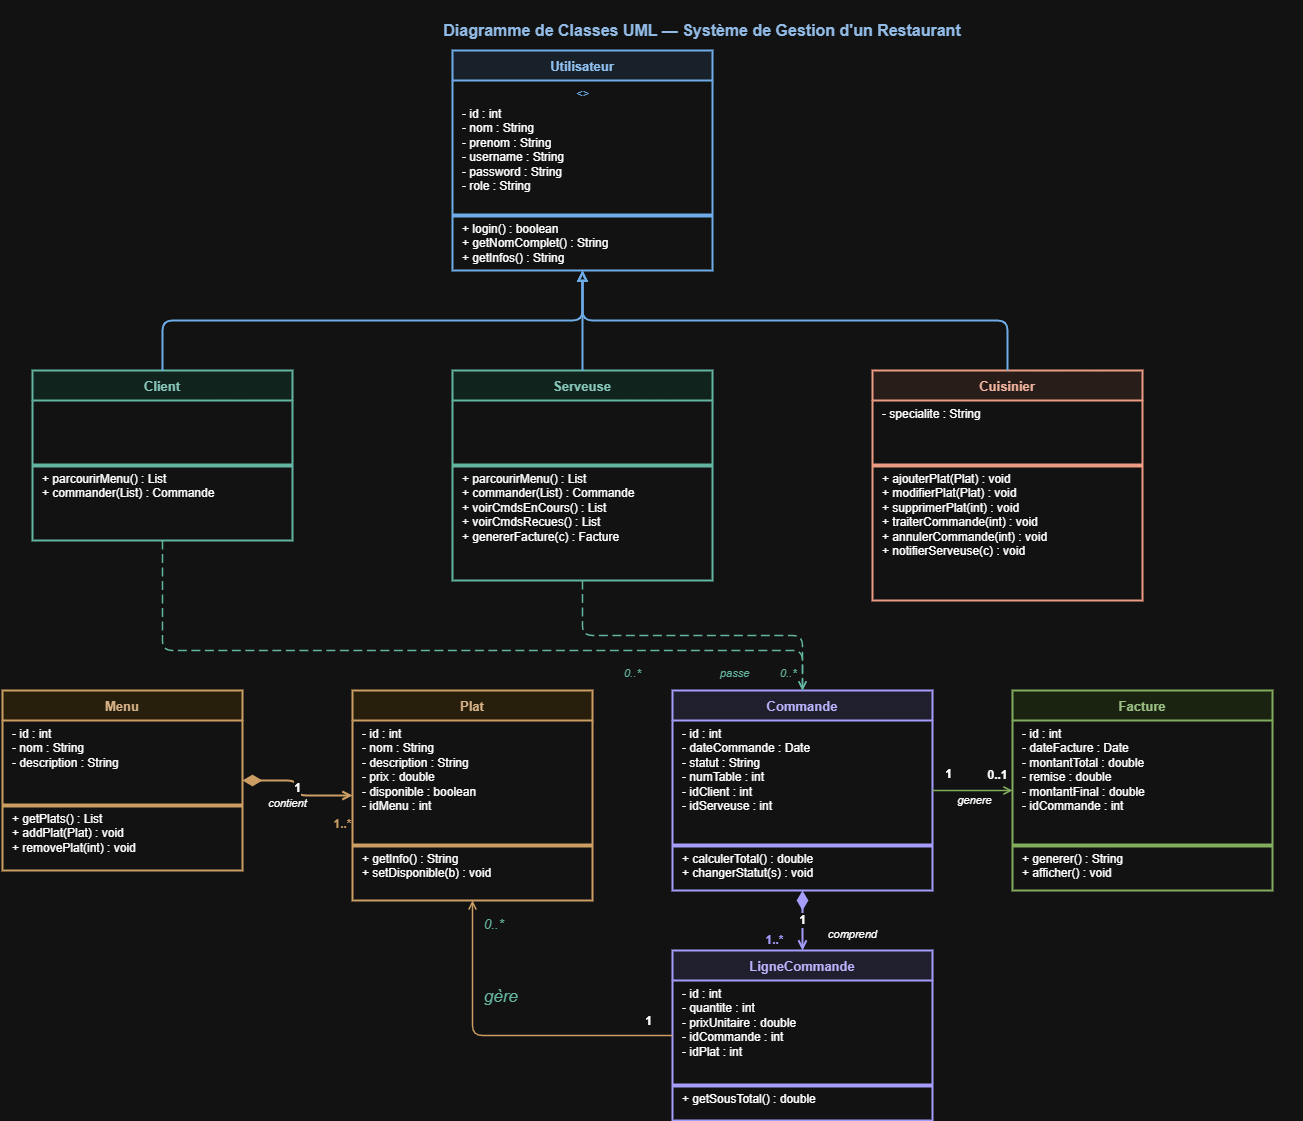

The diagram above was exported from draw.io. Its source (the exported page's mxGraphModel, read from the mxfile embedded in the PNG):
<mxGraphModel dx="1471" dy="803" grid="1" gridSize="10" guides="1" tooltips="1" connect="1" arrows="1" fold="1" page="1" pageScale="1" pageWidth="1654" pageHeight="1169" math="0" shadow="0">
  <root>
    <mxCell id="0" />
    <mxCell id="1" parent="0" />
    <mxCell id="title" parent="1" style="text;html=1;strokeColor=none;fillColor=none;align=center;verticalAlign=middle;whiteSpace=wrap;fontSize=16;fontStyle=1;fontColor=#1A4A7C;" value="&lt;div&gt;&lt;br&gt;&lt;/div&gt;Diagramme de Classes UML — Système de Gestion d'un Restaurant" vertex="1">
      <mxGeometry height="40" width="1200" x="200" y="10" as="geometry" />
    </mxCell>
    <mxCell id="utilisateur" parent="1" style="swimlane;fontStyle=1;align=center;startSize=30;fillColor=#E6F1FB;strokeColor=#185FA5;strokeWidth=2;fontSize=13;fontColor=#0C447C;italic=1;" value="Utilisateur" vertex="1">
      <mxGeometry height="220" width="260" x="550" y="60" as="geometry" />
    </mxCell>
    <mxCell id="u_abstract" parent="utilisateur" style="text;html=1;strokeColor=none;fillColor=none;align=center;fontSize=11;fontStyle=2;fontColor=#185FA5;" value="&lt;&lt;abstract&gt;&gt;" vertex="1">
      <mxGeometry height="20" width="260" y="30" as="geometry" />
    </mxCell>
    <mxCell id="u_attrs" parent="utilisateur" style="text;html=1;strokeColor=none;fillColor=none;align=left;verticalAlign=top;spacingLeft=8;fontSize=12;" value="- id : int&#10;- nom : String&#10;- prenom : String&#10;- username : String&#10;- password : String&#10;- role : String" vertex="1">
      <mxGeometry height="110" width="260" y="50" as="geometry" />
    </mxCell>
    <mxCell id="u_sep1" parent="utilisateur" style="line;strokeColor=#185FA5;fillColor=none;" value="" vertex="1">
      <mxGeometry height="10" width="260" y="160" as="geometry" />
    </mxCell>
    <mxCell id="u_methods" parent="utilisateur" style="text;html=1;strokeColor=none;fillColor=none;align=left;verticalAlign=top;spacingLeft=8;fontSize=12;" value="+ login() : boolean&#10;+ getNomComplet() : String&#10;+ getInfos() : String" vertex="1">
      <mxGeometry height="55" width="260" y="165" as="geometry" />
    </mxCell>
    <mxCell id="client" parent="1" style="swimlane;fontStyle=1;align=center;startSize=30;fillColor=#E1F5EE;strokeColor=#0F6E56;strokeWidth=2;fontSize=13;fontColor=#085041;" value="Client" vertex="1">
      <mxGeometry height="170" width="260" x="130" y="380" as="geometry" />
    </mxCell>
    <mxCell id="cl_sep" parent="client" style="line;strokeColor=#0F6E56;fillColor=none;" value="" vertex="1">
      <mxGeometry height="10" width="260" y="90" as="geometry" />
    </mxCell>
    <mxCell id="cl_methods" parent="client" style="text;html=1;strokeColor=none;fillColor=none;align=left;verticalAlign=top;spacingLeft=8;fontSize=12;" value="+ parcourirMenu() : List&lt;Plat&gt;&#10;+ commander(List&lt;Plat&gt;) : Commande" vertex="1">
      <mxGeometry height="55" width="260" y="95" as="geometry" />
    </mxCell>
    <mxCell id="serveuse" parent="1" style="swimlane;fontStyle=1;align=center;startSize=30;fillColor=#E1F5EE;strokeColor=#0F6E56;strokeWidth=2;fontSize=13;fontColor=#085041;" value="Serveuse" vertex="1">
      <mxGeometry height="210" width="260" x="550" y="380" as="geometry" />
    </mxCell>
    <mxCell id="sv_sep" parent="serveuse" style="line;strokeColor=#0F6E56;fillColor=none;" value="" vertex="1">
      <mxGeometry height="10" width="260" y="90" as="geometry" />
    </mxCell>
    <mxCell id="sv_methods" parent="serveuse" style="text;html=1;strokeColor=none;fillColor=none;align=left;verticalAlign=top;spacingLeft=8;fontSize=12;" value="+ parcourirMenu() : List&lt;Plat&gt;&#10;+ commander(List&lt;Plat&gt;) : Commande&#10;+ voirCmdsEnCours() : List&lt;Commande&gt;&#10;+ voirCmdsRecues() : List&lt;Commande&gt;&#10;+ genererFacture(c) : Facture" vertex="1">
      <mxGeometry height="105" width="260" y="95" as="geometry" />
    </mxCell>
    <mxCell id="cuisinier" parent="1" style="swimlane;fontStyle=1;align=center;startSize=30;fillColor=#FAECE7;strokeColor=#993C1D;strokeWidth=2;fontSize=13;fontColor=#712B13;" value="Cuisinier" vertex="1">
      <mxGeometry height="230" width="270" x="970" y="380" as="geometry" />
    </mxCell>
    <mxCell id="cu_attrs" parent="cuisinier" style="text;html=1;strokeColor=none;fillColor=none;align=left;verticalAlign=top;spacingLeft=8;fontSize=12;" value="- specialite : String" vertex="1">
      <mxGeometry height="60" width="270" y="30" as="geometry" />
    </mxCell>
    <mxCell id="cu_sep" parent="cuisinier" style="line;strokeColor=#993C1D;fillColor=none;" value="" vertex="1">
      <mxGeometry height="10" width="270" y="90" as="geometry" />
    </mxCell>
    <mxCell id="cu_methods" parent="cuisinier" style="text;html=1;strokeColor=none;fillColor=none;align=left;verticalAlign=top;spacingLeft=8;fontSize=12;" value="+ ajouterPlat(Plat) : void&#10;+ modifierPlat(Plat) : void&#10;+ supprimerPlat(int) : void&#10;+ traiterCommande(int) : void&#10;+ annulerCommande(int) : void&#10;+ notifierServeuse(c) : void" vertex="1">
      <mxGeometry height="130" width="270" y="95" as="geometry" />
    </mxCell>
    <mxCell id="menu" parent="1" style="swimlane;fontStyle=1;align=center;startSize=30;fillColor=#FAEEDA;strokeColor=#854F0B;strokeWidth=2;fontSize=13;fontColor=#633806;" value="Menu" vertex="1">
      <mxGeometry height="180" width="240" x="100" y="700" as="geometry" />
    </mxCell>
    <mxCell id="m_attrs" parent="menu" style="text;html=1;strokeColor=none;fillColor=none;align=left;verticalAlign=top;spacingLeft=8;fontSize=12;" value="- id : int&#10;- nom : String&#10;- description : String" vertex="1">
      <mxGeometry height="80" width="240" y="30" as="geometry" />
    </mxCell>
    <mxCell id="m_sep" parent="menu" style="line;strokeColor=#854F0B;fillColor=none;" value="" vertex="1">
      <mxGeometry height="10" width="240" y="110" as="geometry" />
    </mxCell>
    <mxCell id="m_methods" parent="menu" style="text;html=1;strokeColor=none;fillColor=none;align=left;verticalAlign=top;spacingLeft=8;fontSize=12;" value="+ getPlats() : List&lt;Plat&gt;&#10;+ addPlat(Plat) : void&#10;+ removePlat(int) : void" vertex="1">
      <mxGeometry height="60" width="240" y="115" as="geometry" />
    </mxCell>
    <mxCell id="plat" parent="1" style="swimlane;fontStyle=1;align=center;startSize=30;fillColor=#FAEEDA;strokeColor=#854F0B;strokeWidth=2;fontSize=13;fontColor=#633806;" value="Plat" vertex="1">
      <mxGeometry height="210" width="240" x="450" y="700" as="geometry" />
    </mxCell>
    <mxCell id="pl_attrs" parent="plat" style="text;html=1;strokeColor=none;fillColor=none;align=left;verticalAlign=top;spacingLeft=8;fontSize=12;" value="- id : int&#10;- nom : String&#10;- description : String&#10;- prix : double&#10;- disponible : boolean&#10;- idMenu : int" vertex="1">
      <mxGeometry height="120" width="240" y="30" as="geometry" />
    </mxCell>
    <mxCell id="pl_sep" parent="plat" style="line;strokeColor=#854F0B;fillColor=none;" value="" vertex="1">
      <mxGeometry height="10" width="240" y="150" as="geometry" />
    </mxCell>
    <mxCell id="pl_methods" parent="plat" style="text;html=1;strokeColor=none;fillColor=none;align=left;verticalAlign=top;spacingLeft=8;fontSize=12;" value="+ getInfo() : String&#10;+ setDisponible(b) : void" vertex="1">
      <mxGeometry height="50" width="240" y="155" as="geometry" />
    </mxCell>
    <mxCell id="commande" parent="1" style="swimlane;fontStyle=1;align=center;startSize=30;fillColor=#EEEDFE;strokeColor=#534AB7;strokeWidth=2;fontSize=13;fontColor=#3C3489;" value="Commande" vertex="1">
      <mxGeometry height="200" width="260" x="770" y="700" as="geometry" />
    </mxCell>
    <mxCell id="cm_attrs" parent="commande" style="text;html=1;strokeColor=none;fillColor=none;align=left;verticalAlign=top;spacingLeft=8;fontSize=12;" value="- id : int&#10;- dateCommande : Date&#10;- statut : String&#10;- numTable : int&#10;- idClient : int&#10;- idServeuse : int" vertex="1">
      <mxGeometry height="120" width="260" y="30" as="geometry" />
    </mxCell>
    <mxCell id="cm_sep" parent="commande" style="line;strokeColor=#534AB7;fillColor=none;" value="" vertex="1">
      <mxGeometry height="10" width="260" y="150" as="geometry" />
    </mxCell>
    <mxCell id="cm_methods" parent="commande" style="text;html=1;strokeColor=none;fillColor=none;align=left;verticalAlign=top;spacingLeft=8;fontSize=12;" value="+ calculerTotal() : double&#10;+ changerStatut(s) : void" vertex="1">
      <mxGeometry height="45" width="260" y="155" as="geometry" />
    </mxCell>
    <mxCell id="ligne" parent="1" style="swimlane;fontStyle=1;align=center;startSize=30;fillColor=#EEEDFE;strokeColor=#534AB7;strokeWidth=2;fontSize=13;fontColor=#3C3489;" value="LigneCommande" vertex="1">
      <mxGeometry height="170" width="260" x="770" y="960" as="geometry" />
    </mxCell>
    <mxCell id="lc_attrs" parent="ligne" style="text;html=1;strokeColor=none;fillColor=none;align=left;verticalAlign=top;spacingLeft=8;fontSize=12;" value="- id : int&#10;- quantite : int&#10;- prixUnitaire : double&#10;- idCommande : int&#10;- idPlat : int" vertex="1">
      <mxGeometry height="100" width="260" y="30" as="geometry" />
    </mxCell>
    <mxCell id="lc_sep" parent="ligne" style="line;strokeColor=#534AB7;fillColor=none;" value="" vertex="1">
      <mxGeometry height="10" width="260" y="130" as="geometry" />
    </mxCell>
    <mxCell id="lc_methods" parent="ligne" style="text;html=1;strokeColor=none;fillColor=none;align=left;verticalAlign=top;spacingLeft=8;fontSize=12;" value="+ getSousTotal() : double" vertex="1">
      <mxGeometry height="35" width="260" y="135" as="geometry" />
    </mxCell>
    <mxCell id="facture" parent="1" style="swimlane;fontStyle=1;align=center;startSize=30;fillColor=#EAF3DE;strokeColor=#3B6D11;strokeWidth=2;fontSize=13;fontColor=#27500A;" value="Facture" vertex="1">
      <mxGeometry height="200" width="260" x="1110" y="700" as="geometry" />
    </mxCell>
    <mxCell id="fa_attrs" parent="facture" style="text;html=1;strokeColor=none;fillColor=none;align=left;verticalAlign=top;spacingLeft=8;fontSize=12;" value="- id : int&#10;- dateFacture : Date&#10;- montantTotal : double&#10;- remise : double&#10;- montantFinal : double&#10;- idCommande : int" vertex="1">
      <mxGeometry height="120" width="260" y="30" as="geometry" />
    </mxCell>
    <mxCell id="fa_sep" parent="facture" style="line;strokeColor=#3B6D11;fillColor=none;" value="" vertex="1">
      <mxGeometry height="10" width="260" y="150" as="geometry" />
    </mxCell>
    <mxCell id="fa_methods" parent="facture" style="text;html=1;strokeColor=none;fillColor=none;align=left;verticalAlign=top;spacingLeft=8;fontSize=12;" value="+ generer() : String&#10;+ afficher() : void" vertex="1">
      <mxGeometry height="45" width="260" y="155" as="geometry" />
    </mxCell>
    <mxCell id="inh1" edge="1" parent="1" source="client" style="edgeStyle=orthogonalEdgeStyle;html=1;endArrow=block;endFill=0;strokeColor=#185FA5;strokeWidth=2;exitX=0.5;exitY=0;exitDx=0;exitDy=0;entryX=0.5;entryY=1;entryDx=0;entryDy=0;" target="utilisateur">
      <mxGeometry relative="1" as="geometry" />
    </mxCell>
    <mxCell id="inh2" edge="1" parent="1" source="serveuse" style="edgeStyle=orthogonalEdgeStyle;html=1;endArrow=block;endFill=0;strokeColor=#185FA5;strokeWidth=2;exitX=0.5;exitY=0;exitDx=0;exitDy=0;entryX=0.5;entryY=1;entryDx=0;entryDy=0;" target="utilisateur">
      <mxGeometry relative="1" as="geometry" />
    </mxCell>
    <mxCell id="inh3" edge="1" parent="1" source="cuisinier" style="edgeStyle=orthogonalEdgeStyle;html=1;endArrow=block;endFill=0;strokeColor=#185FA5;strokeWidth=2;exitX=0.5;exitY=0;exitDx=0;exitDy=0;entryX=0.5;entryY=1;entryDx=0;entryDy=0;" target="utilisateur">
      <mxGeometry relative="1" as="geometry" />
    </mxCell>
    <mxCell id="comp1" edge="1" parent="1" source="menu" style="edgeStyle=orthogonalEdgeStyle;html=1;endArrow=open;endFill=0;startArrow=diamondThin;startFill=1;startSize=14;strokeColor=#854F0B;strokeWidth=2;fontSize=12;fontStyle=1;" target="plat" value="1">
      <mxGeometry relative="1" as="geometry">
        <Array as="points" />
      </mxGeometry>
    </mxCell>
    <mxCell id="comp1_lbl" parent="1" style="text;html=1;strokeColor=none;fillColor=none;align=center;fontSize=12;fontStyle=1;fontColor=#854F0B;" value="1..*" vertex="1">
      <mxGeometry height="20" width="40" x="420" y="820" as="geometry" />
    </mxCell>
    <mxCell id="comp1_name" parent="1" style="text;html=1;strokeColor=none;fillColor=none;align=center;fontSize=11;fontStyle=2;" value="contient" vertex="1">
      <mxGeometry height="20" width="70" x="350" y="800" as="geometry" />
    </mxCell>
    <mxCell id="comp2" edge="1" parent="1" source="commande" style="edgeStyle=orthogonalEdgeStyle;html=1;endArrow=open;endFill=0;startArrow=diamondThin;startFill=1;startSize=14;strokeColor=#534AB7;strokeWidth=2;fontSize=12;fontStyle=1;" target="ligne" value="1">
      <mxGeometry relative="1" as="geometry" />
    </mxCell>
    <mxCell id="comp2_lbl" parent="1" style="text;html=1;strokeColor=none;fillColor=none;align=center;fontSize=12;fontStyle=1;fontColor=#534AB7;" value="1..*" vertex="1">
      <mxGeometry height="20" width="40" x="852" y="936" as="geometry" />
    </mxCell>
    <mxCell id="comp2_name" parent="1" style="text;html=1;strokeColor=none;fillColor=none;align=center;fontSize=11;fontStyle=2;" value="comprend" vertex="1">
      <mxGeometry height="20" width="80" x="910" y="931" as="geometry" />
    </mxCell>
    <mxCell id="assoc1" edge="1" parent="1" source="ligne" style="edgeStyle=orthogonalEdgeStyle;html=1;endArrow=open;endFill=0;strokeColor=#854F0B;strokeWidth=1.5;dashed=0;" target="plat" value="">
      <mxGeometry relative="1" as="geometry" />
    </mxCell>
    <mxCell id="assoc1_lbl" parent="1" style="text;html=1;strokeColor=none;fillColor=none;align=center;fontSize=12;fontStyle=1;" value="1" vertex="1">
      <mxGeometry height="20" width="20" x="736" y="1017" as="geometry" />
    </mxCell>
    <mxCell id="assoc2" edge="1" parent="1" source="commande" style="edgeStyle=orthogonalEdgeStyle;html=1;endArrow=open;endFill=0;strokeColor=#3B6D11;strokeWidth=1.5;" target="facture" value="">
      <mxGeometry relative="1" as="geometry" />
    </mxCell>
    <mxCell id="assoc2_lbl1" parent="1" style="text;html=1;strokeColor=none;fillColor=none;align=center;fontSize=12;fontStyle=1;" value="1" vertex="1">
      <mxGeometry height="20" width="20" x="1036" y="770" as="geometry" />
    </mxCell>
    <mxCell id="assoc2_lbl2" parent="1" style="text;html=1;strokeColor=none;fillColor=none;align=center;fontSize=12;fontStyle=1;" value="0..1" vertex="1">
      <mxGeometry height="20" width="40" x="1075" y="771" as="geometry" />
    </mxCell>
    <mxCell id="assoc2_name" parent="1" style="text;html=1;strokeColor=none;fillColor=none;align=center;fontSize=11;fontStyle=2;" value="genere" vertex="1">
      <mxGeometry height="20" width="60" x="1042" y="797" as="geometry" />
    </mxCell>
    <mxCell id="assoc3" edge="1" parent="1" source="client" style="edgeStyle=orthogonalEdgeStyle;html=1;endArrow=open;endFill=0;strokeColor=#0F6E56;strokeWidth=1.5;dashed=1;dashPattern=6 3;" target="commande" value="">
      <mxGeometry relative="1" as="geometry">
        <Array as="points">
          <mxPoint x="260" y="660" />
          <mxPoint x="900" y="660" />
        </Array>
      </mxGeometry>
    </mxCell>
    <mxCell id="assoc3_lbl" parent="1" style="text;html=1;strokeColor=none;fillColor=none;align=left;fontSize=11;fontStyle=2;fontColor=#0F6E56;" value="0..*&amp;nbsp; &amp;nbsp; &amp;nbsp; &amp;nbsp; &amp;nbsp; &amp;nbsp; &amp;nbsp; &amp;nbsp; &amp;nbsp; &amp;nbsp; &amp;nbsp; &amp;nbsp; &amp;nbsp; passe&amp;nbsp; &amp;nbsp; &amp;nbsp; &amp;nbsp; &amp;nbsp; 0..*" vertex="1">
      <mxGeometry height="20" width="190" x="720" y="670" as="geometry" />
    </mxCell>
    <mxCell id="assoc4" edge="1" parent="1" source="serveuse" style="edgeStyle=orthogonalEdgeStyle;html=1;endArrow=open;endFill=0;strokeColor=#0F6E56;strokeWidth=1.5;dashed=1;dashPattern=6 3;" target="commande" value="">
      <mxGeometry relative="1" as="geometry" />
    </mxCell>
    <mxCell id="assoc4_lbl" parent="1" style="text;html=1;strokeColor=none;fillColor=none;align=left;fontSize=11;fontStyle=2;fontColor=#0F6E56;" value="&lt;font style=&quot;font-size: 13px;&quot;&gt;0..*&amp;nbsp;&lt;/font&gt;" vertex="1">
      <mxGeometry height="20" width="40" x="580" y="920" as="geometry" />
    </mxCell>
    <mxCell id="HPtHO5uxbdH3fIwfPcsq-1" parent="1" style="text;html=1;strokeColor=none;fillColor=none;align=left;fontSize=11;fontStyle=2;fontColor=#0F6E56;" value="&lt;font style=&quot;font-size: 17px;&quot;&gt;gère&lt;/font&gt;" vertex="1">
      <mxGeometry height="30" width="80" x="580" y="990" as="geometry" />
    </mxCell>
  </root>
</mxGraphModel>